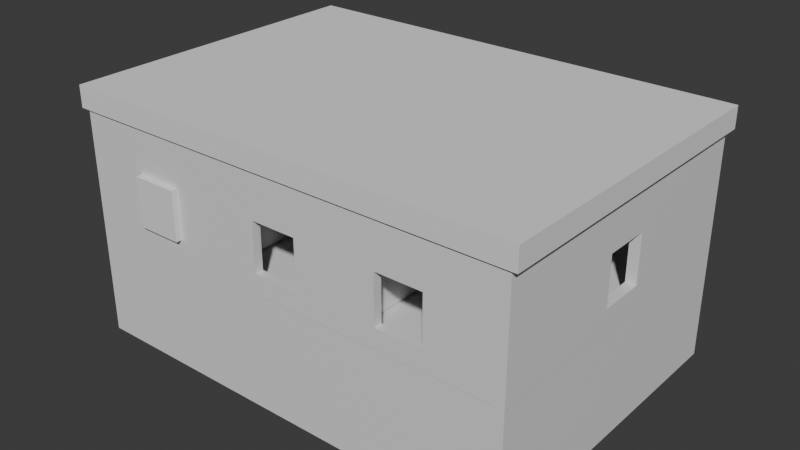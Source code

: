 # Source: house.blend  (saved by Blender 5.1.30; exported with 4.5.12 LTS)
import bpy
from mathutils import Matrix  # noqa: F401  (used for matrix-valued properties, if any)

bpy.ops.wm.read_factory_settings(use_empty=True)
scene = bpy.context.scene
scene.name = 'Scene'

# ---- collections
col_collection = bpy.data.collections.new('Collection'); scene.collection.children.link(col_collection)

# ---- materials (node trees are filled in below, after node groups)
mat_material = bpy.data.materials.new('Material')
mat_material.alpha_threshold = 0.0
mat_material.use_backface_culling_lightprobe_volume = False
mat_material.roughness = 0.5
mat_material.line_color = (0.0, 0.0, 0.0, 1.0)
mat_material_001 = bpy.data.materials.new('Material.001')
mat_material_001.alpha_threshold = 0.0
mat_material_001.use_backface_culling_lightprobe_volume = False
mat_material_001.roughness = 0.5
mat_material_001.line_color = (0.0, 0.0, 0.0, 1.0)

# ---- material node trees
mat_material.use_nodes = True; mat_material.node_tree.nodes.clear()
_N = mat_material.node_tree.nodes; _L = mat_material.node_tree.links
n0 = _N.new('ShaderNodeOutputMaterial'); n0.name = 'Material Output'; n0.location = (200, 100)
n1 = _N.new('ShaderNodeBsdfPrincipled'); n1.name = 'Principled BSDF'; n1.location = (-200, 100)
_L.new(n1.outputs[0], n0.inputs[0])
n0.is_active_output = True
mat_material_001.use_nodes = True; mat_material_001.node_tree.nodes.clear()
_N = mat_material_001.node_tree.nodes; _L = mat_material_001.node_tree.links
n0 = _N.new('ShaderNodeOutputMaterial'); n0.name = 'Material Output'; n0.location = (200, 100)
n1 = _N.new('ShaderNodeBsdfPrincipled'); n1.name = 'Principled BSDF'; n1.location = (-200, 100)
_L.new(n1.outputs[0], n0.inputs[0])
n0.is_active_output = True

# ---- world
world_world = bpy.data.worlds.new('World'); scene.world = world_world
world_world.use_nodes = True; world_world.node_tree.nodes.clear()
_N = world_world.node_tree.nodes; _L = world_world.node_tree.links
n0 = _N.new('ShaderNodeOutputWorld'); n0.name = 'World Output'; n0.location = (200, 100)
n1 = _N.new('ShaderNodeBackground'); n1.name = 'Background'; n1.location = (-200, 100)
n1.inputs[0].default_value = (0.05088, 0.05088, 0.05088, 1.0)
_L.new(n1.outputs[0], n0.inputs[0])
n0.is_active_output = True
world_world.color = (0.05088, 0.05088, 0.05088)
world_world.sun_shadow_jitter_overblur = 0.0

# ---- meshes
me_cube = bpy.data.meshes.new('Cube')
me_cube.from_pydata([(0.9542, 0.9464, -0.9099), (0.9542, -0.9464, -0.9099), (-0.9542, 0.9464, -0.9099), (-0.9542, -0.9464, -0.9099), (1.0, 1.0, 1.0), (1.0, 1.0, -1.0), (1.0, -1.0, 1.0), (1.0, -1.0, -1.0), (-1.0, 1.0, 1.0), (-1.0, 1.0, -1.0), (-1.0, -1.0, 1.0), (-1.0, -1.0, -1.0), (0.9542, -0.9464, 1.0), (-0.9542, -0.9464, 1.0), (-0.9542, 0.9464, 1.0), (0.9542, 0.9464, 1.0), (-0.1782, 0.6646, -0.9099), (-0.1782, 0.6646, -1.0), (0.1782, 0.6646, -0.9099), (0.1782, 0.6646, -1.0), (0.1782, 0.3247, -0.9099), (0.1782, 0.3247, -1.0), (-0.1782, 0.3247, -0.9099), (-0.1782, 0.3247, -1.0), (0.5715, 1.0, -0.8866), (0.5715, 0.9464, -0.8866), (0.5715, 1.0, 0.2674), (0.5715, 0.9464, 0.2674), (0.7341, 1.0, 0.2674), (0.7341, 0.9464, 0.2674), (0.7341, 1.0, -0.8866), (0.7341, 0.9464, -0.8866), (1.0, 0.1451, -0.6586), (0.9542, 0.1451, -0.6586), (1.0, 0.1451, 0.1918), (0.9542, 0.1451, 0.1915), (0.9542, 0.1451, 0.1918), (1.0, -0.146, 0.1918), (0.9542, -0.146, 0.1918), (0.9542, -0.146, -0.1023), (1.0, -0.146, -0.6586), (0.9542, -0.146, -0.6586), (0.4677, -1.0, -0.6586), (0.4677, -0.9464, -0.6586), (0.4677, -1.0, 0.1918), (0.4677, -0.9464, 0.1918), (0.6722, -1.0, 0.1918), (0.6722, -0.9464, 0.1918), (0.6722, -1.0, -0.6586), (0.6722, -0.9464, -0.6586), (-1.0, 0.2448, -0.2448), (-1.0, 0.2448, -0.6586), (-0.9542, 0.2448, -0.6586), (-1.0, 0.2448, 0.1918), (-0.9542, 0.2448, 0.1918), (-1.0, 0.05763, 0.1918), (-0.9542, 0.05763, 0.1918), (-1.0, 0.05763, -0.6586), (-0.9542, 0.05763, -0.01311), (-0.9542, 0.05763, -0.6586), (-0.1006, -1.0, -0.2697), (-0.1006, -0.9464, -0.6586), (-0.1006, -1.0, -0.6586), (-0.1006, -1.0, 0.1918), (-0.1006, -0.9464, 0.1918), (-0.1006, -0.9464, -0.2485), (0.1039, -1.0, 0.1918), (0.1039, -0.9464, 0.1918), (0.1039, -1.0, -0.4332), (0.1039, -0.9464, -0.6586), (0.1039, -1.0, -0.6586)], [], [(1, 3, 65, 61, 69, 43, 49), (3, 58, 56, 54, 14, 13), (2, 22, 16, 18, 0), (0, 1, 39, 41, 33, 35, 15), (2, 25, 27, 29, 15, 14), (4, 8, 10, 13, 14, 15), (7, 6, 46, 48, 42, 11), (11, 10, 55, 57, 51, 50, 9), (9, 5, 21, 19, 17), (5, 4, 34, 32, 40, 7), (9, 8, 26, 24, 30, 5), (15, 12, 13, 10, 6, 4), (21, 20, 18, 19), (19, 18, 16, 17), (17, 16, 22, 23), (0, 18, 20, 22, 2, 3, 1), (17, 23, 21, 5, 7, 11, 9), (23, 22, 20, 21), (25, 24, 26, 27), (5, 30, 28, 26, 8, 4), (31, 30, 24, 25), (30, 31, 29, 28), (15, 29, 31, 25, 2, 0), (28, 29, 27, 26), (33, 32, 34, 36, 35), (15, 35, 36, 38, 39, 1, 12), (7, 40, 37, 34, 4, 6), (41, 40, 32, 33), (40, 41, 39, 38, 37), (37, 38, 36, 34), (42, 43, 45, 44), (11, 42, 68, 70, 62, 60), (47, 45, 13, 12, 1, 49), (48, 49, 43, 42), (49, 48, 46, 47), (47, 46, 44, 45), (51, 52, 54, 53, 50), (14, 54, 52, 59, 58, 3, 2), (57, 59, 52, 51), (59, 57, 55, 56, 58), (9, 50, 53, 55, 10, 8), (56, 55, 53, 54), (63, 66, 68, 42, 44, 46, 6, 10, 11, 60), (62, 61, 65, 64, 63, 60), (43, 69, 67, 64, 65, 3, 13, 45), (70, 69, 61, 62), (69, 70, 68, 66, 67), (67, 66, 63, 64)])
_uv = me_cube.uv_layers.new(name='UVMap')
_uv.uv.foreach_set('vector', [0.375, 0.75, 0.375, 1.0, 0.4577, 0.8882, 0.4064, 0.8882, 0.4064, 0.8614, 0.4064, 0.8137, 0.4064, 0.7869, 0.375, 0.0, 0.4871, 0.1326, 0.5127, 0.1326, 0.5127, 0.1573, 0.6137, 0.25, 0.6137, 0.0, 0.125, 0.5, 0.2267, 0.5821, 0.2267, 0.5372, 0.2733, 0.5372, 0.375, 0.5, 0.375, 0.5, 0.375, 0.75, 0.476, 0.6443, 0.4064, 0.6443, 0.4064, 0.6058, 0.5127, 0.6058, 0.6137, 0.5, 0.375, 0.25, 0.3779, 0.4499, 0.5222, 0.4499, 0.5222, 0.4712, 0.6137, 0.5, 0.6137, 0.25, 0.625, 0.5, 0.875, 0.5, 0.875, 0.75, 0.8693, 0.7433, 0.8693, 0.5067, 0.6307, 0.5067, 0.375, 0.75, 0.625, 0.75, 0.524, 0.791, 0.4177, 0.791, 0.4177, 0.8165, 0.375, 1.0, 0.375, 0.0, 0.625, 0.0, 0.524, 0.1322, 0.4177, 0.1322, 0.4177, 0.1556, 0.4694, 0.1556, 0.375, 0.25, 0.125, 0.5, 0.375, 0.5, 0.2723, 0.5844, 0.2723, 0.5419, 0.2277, 0.5419, 0.375, 0.5, 0.625, 0.5, 0.524, 0.6069, 0.4177, 0.6069, 0.4177, 0.6432, 0.375, 0.75, 0.375, 0.25, 0.625, 0.25, 0.5334, 0.4464, 0.3892, 0.4464, 0.3892, 0.4668, 0.375, 0.5, 0.6307, 0.5067, 0.6307, 0.7433, 0.8693, 0.7433, 0.875, 0.75, 0.625, 0.75, 0.625, 0.5, 0.4731, 0.75, 0.4976, 0.75, 0.4976, 0.5, 0.4731, 0.5, 0.4731, 0.5, 0.4976, 0.5, 0.4976, 0.25, 0.4731, 0.25, 0.4731, 0.25, 0.4976, 0.25, 0.4976, 0.0, 0.4731, 0.0, 0.375, 0.5, 0.2733, 0.5372, 0.2733, 0.5821, 0.2267, 0.5821, 0.125, 0.5, 0.125, 0.75, 0.375, 0.75, 0.2277, 0.5419, 0.2277, 0.5844, 0.2723, 0.5844, 0.375, 0.5, 0.375, 0.75, 0.125, 0.75, 0.125, 0.5, 0.4731, 1.0, 0.4976, 1.0, 0.4976, 0.75, 0.4731, 0.75, 0.375, 0.3319, 0.375, 0.4308, 0.625, 0.4308, 0.625, 0.3319, 0.375, 0.5, 0.3892, 0.4668, 0.5334, 0.4668, 0.5334, 0.4464, 0.625, 0.25, 0.625, 0.5, 0.2069, 0.75, 0.3058, 0.75, 0.3058, 0.5, 0.2069, 0.5, 0.375, 0.8192, 0.375, 0.9181, 0.625, 0.9181, 0.625, 0.8192, 0.6137, 0.5, 0.5222, 0.4712, 0.3779, 0.4712, 0.3779, 0.4499, 0.375, 0.25, 0.375, 0.5, 0.6942, 0.75, 0.7931, 0.75, 0.7931, 0.5, 0.6942, 0.5, 0.375, 0.3001, 0.375, 0.4204, 0.625, 0.4204, 0.625, 0.3001, 0.6249, 0.3001, 0.6137, 0.5, 0.5127, 0.6058, 0.5127, 0.6058, 0.5127, 0.6443, 0.476, 0.6443, 0.375, 0.75, 0.6137, 0.75, 0.375, 0.75, 0.4177, 0.6432, 0.524, 0.6432, 0.524, 0.6069, 0.625, 0.5, 0.625, 0.75, 0.1751, 0.75, 0.2954, 0.75, 0.2954, 0.5, 0.1751, 0.5, 0.375, 0.8296, 0.375, 0.9499, 0.5386, 0.9499, 0.625, 0.9499, 0.625, 0.8296, 0.7046, 0.75, 0.8249, 0.75, 0.8249, 0.5, 0.7046, 0.5, 0.375, 0.3163, 0.375, 0.4152, 0.625, 0.4152, 0.625, 0.3163, 0.375, 1.0, 0.4177, 0.8165, 0.4458, 0.862, 0.4177, 0.862, 0.4177, 0.8876, 0.4663, 0.8876, 0.5127, 0.7869, 0.5127, 0.8137, 0.6137, 1.0, 0.6137, 0.75, 0.375, 0.75, 0.4064, 0.7869, 0.1913, 0.75, 0.2902, 0.75, 0.2902, 0.5, 0.1913, 0.5, 0.375, 0.8348, 0.375, 0.9337, 0.625, 0.9337, 0.625, 0.8348, 0.7098, 0.75, 0.8087, 0.75, 0.8087, 0.5, 0.7098, 0.5, 0.375, 0.3571, 0.375, 0.4774, 0.625, 0.4774, 0.625, 0.3571, 0.4966, 0.3571, 0.6137, 0.25, 0.5127, 0.1573, 0.4064, 0.1573, 0.4064, 0.1326, 0.4871, 0.1326, 0.375, 0.0, 0.375, 0.25, 0.2321, 0.75, 0.3524, 0.75, 0.3524, 0.5, 0.2321, 0.5, 0.375, 0.7726, 0.375, 0.8929, 0.625, 0.8929, 0.625, 0.7726, 0.5648, 0.7726, 0.375, 0.25, 0.4694, 0.1556, 0.524, 0.1556, 0.524, 0.1322, 0.625, 0.0, 0.625, 0.25, 0.6476, 0.75, 0.7679, 0.75, 0.7679, 0.5, 0.6476, 0.5, 0.524, 0.8876, 0.524, 0.862, 0.4458, 0.862, 0.4177, 0.8165, 0.524, 0.8165, 0.524, 0.791, 0.625, 0.75, 0.625, 1.0, 0.375, 1.0, 0.4663, 0.8876, 0.375, 0.3163, 0.375, 0.4152, 0.4956, 0.4152, 0.625, 0.4152, 0.625, 0.3163, 0.4893, 0.3163, 0.4064, 0.8137, 0.4064, 0.8614, 0.5127, 0.8614, 0.5127, 0.8882, 0.4577, 0.8882, 0.375, 1.0, 0.6137, 1.0, 0.5127, 0.8137, 0.1913, 0.75, 0.2902, 0.75, 0.2902, 0.5, 0.1913, 0.5, 0.375, 0.8348, 0.375, 0.9337, 0.4413, 0.9337, 0.625, 0.9337, 0.625, 0.8348, 0.7098, 0.75, 0.8087, 0.75, 0.8087, 0.5, 0.7098, 0.5])
me_cube.materials.append(mat_material)
me_cube.use_mirror_vertex_groups = False
me_cube.update()
me_cube_001 = bpy.data.meshes.new('Cube.001')
me_cube_001.from_pydata([(-1.0, -1.0, -1.0), (-1.0, -1.0, 1.0), (-1.0, 1.0, -1.0), (-1.0, 1.0, 1.0), (1.0, -1.0, -1.0), (1.0, -1.0, 1.0), (1.0, 1.0, -1.0), (1.0, 1.0, 1.0), (-0.9345, 0.9327, 1.0), (-0.9345, 0.9327, -1.0), (0.9345, 0.9327, 1.0), (0.9345, 0.9327, -1.0), (0.9345, -0.9327, 1.0), (0.9345, -0.9327, -1.0), (-0.9345, 0.5905, -1.0), (-0.9345, -0.9327, 1.0), (-0.9345, -0.9327, -1.0), (-0.2591, 1.0, -1.0), (-0.2591, 0.9327, -1.0), (-0.2591, 1.0, 0.2286), (-0.2591, 0.9327, 0.2286), (0.2198, 0.9327, 0.2286), (0.2198, 1.0, 0.2286), (0.2198, 1.0, -1.0), (0.2198, 0.9327, -1.0)], [], [(0, 1, 3, 2), (2, 3, 7, 6, 23, 22, 19, 17), (6, 7, 5, 4), (4, 5, 1, 0), (2, 17, 18, 9, 14), (7, 10, 12, 15, 1, 5), (13, 12, 10, 11), (11, 10, 8, 9, 18, 20, 21, 24), (1, 15, 8, 10, 7, 3), (9, 8, 15, 16, 14), (16, 15, 12, 13), (16, 13, 4, 0, 2, 14), (19, 20, 18, 17), (21, 22, 23, 24), (22, 21, 20, 19), (24, 23, 6, 4, 13, 11)])
_uv = me_cube_001.uv_layers.new(name='UVMap')
_uv.uv.foreach_set('vector', [0.375, 0.0, 0.625, 0.0, 0.625, 0.25, 0.375, 0.25, 0.375, 0.25, 0.625, 0.25, 0.625, 0.5, 0.375, 0.5, 0.375, 0.4025, 0.5286, 0.4025, 0.5286, 0.3426, 0.375, 0.3426, 0.375, 0.5, 0.625, 0.5, 0.625, 0.75, 0.375, 0.75, 0.375, 0.75, 0.625, 0.75, 0.625, 1.0, 0.375, 1.0, 0.125, 0.5, 0.2176, 0.5, 0.2176, 0.5084, 0.1332, 0.5084, 0.1332, 0.5512, 0.625, 0.5, 0.6332, 0.5084, 0.6332, 0.7416, 0.8668, 0.7416, 0.875, 0.75, 0.625, 0.75, 0.4209, 0.75, 0.5644, 0.75, 0.5644, 0.5, 0.4209, 0.5, 0.4209, 0.5, 0.5644, 0.5, 0.5644, 0.25, 0.4209, 0.25, 0.4209, 0.3403, 0.509, 0.3403, 0.509, 0.4044, 0.4209, 0.4044, 0.875, 0.75, 0.8668, 0.7416, 0.8668, 0.5084, 0.6332, 0.5084, 0.625, 0.5, 0.875, 0.5, 0.4209, 0.25, 0.5644, 0.25, 0.5644, 0.0, 0.4209, 0.0, 0.4209, 0.2041, 0.4209, 1.0, 0.5644, 1.0, 0.5644, 0.75, 0.4209, 0.75, 0.1332, 0.7416, 0.3668, 0.7416, 0.375, 0.75, 0.125, 0.75, 0.125, 0.5, 0.1332, 0.5512, 0.625, 0.4204, 0.625, 0.3602, 0.3753, 0.3602, 0.3753, 0.4204, 0.625, 0.8898, 0.625, 0.8296, 0.3753, 0.8296, 0.3753, 0.8898, 0.7046, 0.75, 0.7648, 0.75, 0.7648, 0.5, 0.7046, 0.5, 0.2775, 0.5084, 0.2775, 0.5, 0.375, 0.5, 0.375, 0.75, 0.3668, 0.7416, 0.3668, 0.5084])
me_cube_001.update()
me_cube_002 = bpy.data.meshes.new('Cube.002')
me_cube_002.from_pydata([(-1.0, -1.0, -1.0), (-1.0, -1.0, 1.0), (-1.0, 1.0, -1.0), (-1.0, 1.0, 1.0), (1.0, -1.0, -1.0), (1.0, -1.0, 1.0), (1.0, 1.0, -1.0), (1.0, 1.0, 1.0), (-0.9345, 0.9327, 1.0), (-0.9345, 0.9327, -1.0), (0.9345, 0.9327, 1.0), (0.9345, 0.9327, -1.0), (0.9345, -0.9327, 1.0), (0.9345, -0.9327, -1.0), (-0.9345, 0.5905, -1.0), (-0.9345, -0.9327, 1.0), (-0.9345, -0.9327, -1.0), (-0.2377, 1.0, -1.0), (-0.2377, 0.9327, -1.0), (-0.2377, 1.0, 0.2286), (-0.2377, 0.9327, 0.2286), (0.2412, 0.9327, 0.2286), (0.2412, 1.0, 0.2286), (0.2412, 1.0, -1.0), (0.2412, 0.9327, -1.0), (-0.3618, -0.9327, -0.7587), (-0.3618, -1.0, -0.7587), (-0.3618, -0.9327, 0.148), (-0.3618, -1.0, 0.148), (0.2404, -0.9327, 0.148), (0.2404, -1.0, 0.148), (0.2404, -0.9327, -0.7587), (0.2404, -1.0, -0.7587)], [], [(0, 1, 3, 2), (2, 3, 7, 6, 23, 22, 19, 17), (6, 7, 5, 4), (4, 5, 30, 32, 26, 0), (2, 17, 18, 9, 14), (7, 10, 12, 15, 1, 5), (13, 12, 10, 11), (11, 10, 8, 9, 18, 20, 21, 24), (1, 15, 8, 10, 7, 3), (9, 8, 15, 16, 14), (16, 15, 27, 25, 31, 13), (16, 13, 4, 0, 2, 14), (19, 20, 18, 17), (21, 22, 23, 24), (22, 21, 20, 19), (24, 23, 6, 4, 13, 11), (26, 25, 27, 28), (0, 26, 28, 30, 5, 1), (13, 31, 29, 27, 15, 12), (32, 31, 25, 26), (31, 32, 30, 29), (29, 30, 28, 27)])
_uv = me_cube_002.uv_layers.new(name='UVMap')
_uv.uv.foreach_set('vector', [0.375, 0.0, 0.625, 0.0, 0.625, 0.25, 0.375, 0.25, 0.375, 0.25, 0.625, 0.25, 0.625, 0.5, 0.375, 0.5, 0.375, 0.4052, 0.5286, 0.4052, 0.5286, 0.3453, 0.375, 0.3453, 0.375, 0.5, 0.625, 0.5, 0.625, 0.75, 0.375, 0.75, 0.375, 0.75, 0.625, 0.75, 0.5185, 0.845, 0.4052, 0.845, 0.4052, 0.9202, 0.375, 1.0, 0.125, 0.5, 0.2203, 0.5, 0.2203, 0.5084, 0.1332, 0.5084, 0.1332, 0.5512, 0.625, 0.5, 0.6332, 0.5084, 0.6332, 0.7416, 0.8668, 0.7416, 0.875, 0.75, 0.625, 0.75, 0.4209, 0.75, 0.5644, 0.75, 0.5644, 0.5, 0.4209, 0.5, 0.4209, 0.5, 0.5644, 0.5, 0.5644, 0.25, 0.4209, 0.25, 0.4209, 0.3432, 0.509, 0.3432, 0.509, 0.4073, 0.4209, 0.4073, 0.875, 0.75, 0.8668, 0.7416, 0.8668, 0.5084, 0.6332, 0.5084, 0.625, 0.5, 0.875, 0.5, 0.4209, 0.25, 0.5644, 0.25, 0.5644, 0.0, 0.4209, 0.0, 0.4209, 0.2041, 0.4209, 1.0, 0.5644, 1.0, 0.5032, 0.9234, 0.4382, 0.9234, 0.4382, 0.8428, 0.4209, 0.75, 0.1332, 0.7416, 0.3668, 0.7416, 0.375, 0.75, 0.125, 0.75, 0.125, 0.5, 0.1332, 0.5512, 0.625, 0.4204, 0.625, 0.3602, 0.3753, 0.3602, 0.3753, 0.4204, 0.625, 0.8898, 0.625, 0.8296, 0.3753, 0.8296, 0.3753, 0.8898, 0.7046, 0.75, 0.7648, 0.75, 0.7648, 0.5, 0.7046, 0.5, 0.2802, 0.5084, 0.2802, 0.5, 0.375, 0.5, 0.375, 0.75, 0.3668, 0.7416, 0.3668, 0.5084, 0.375, 0.3216, 0.375, 0.3818, 0.625, 0.3818, 0.625, 0.3216, 0.375, 1.0, 0.4052, 0.9202, 0.5185, 0.9202, 0.5185, 0.845, 0.625, 0.75, 0.625, 1.0, 0.4209, 0.75, 0.4382, 0.8428, 0.5032, 0.8428, 0.5032, 0.9234, 0.5644, 1.0, 0.5644, 0.75, 0.1966, 0.75, 0.2568, 0.75, 0.2568, 0.5, 0.1966, 0.5, 0.375, 0.8682, 0.375, 0.9284, 0.625, 0.9284, 0.625, 0.8682, 0.7432, 0.75, 0.8034, 0.75, 0.8034, 0.5, 0.7432, 0.5])
me_cube_002.update()
me_cube_003 = bpy.data.meshes.new('Cube.003')
me_cube_003.from_pydata([(-1.0, -1.0, -1.0), (-1.0, -1.0, 1.0), (-1.0, 1.0, -1.0), (-1.0, 1.0, 1.0), (1.0, -1.0, -1.0), (1.0, -1.0, 1.0), (1.0, 1.0, -1.0), (1.0, 1.0, 1.0), (-0.9345, 0.9327, 1.0), (-0.9345, 0.9327, -1.0), (0.9345, 0.9327, 1.0), (0.9345, 0.9327, -1.0), (0.9345, -0.9327, 1.0), (0.9345, -0.9327, -1.0), (-0.9345, 0.5905, -1.0), (-0.9345, -0.9327, 1.0), (-0.9345, -0.9327, -1.0), (-0.09979, -0.9327, -1.0), (-0.09979, -1.0, -1.0), (-0.09979, -0.9327, 0.2286), (-0.09979, -1.0, 0.2286), (0.5428, -0.9327, 0.2286), (0.5428, -1.0, 0.2286), (0.5428, -0.9327, -1.0), (0.5428, -1.0, -1.0)], [], [(0, 1, 3, 2), (2, 3, 7, 6), (6, 7, 5, 4), (4, 5, 1, 0, 18, 20, 22, 24), (2, 6, 4, 13, 11, 9, 14), (7, 10, 12, 15, 1, 5), (13, 12, 10, 11), (11, 10, 8, 9), (1, 15, 8, 10, 7, 3), (9, 8, 15, 16, 14), (16, 15, 12, 13, 23, 21, 19, 17), (16, 17, 18, 0, 2, 14), (19, 20, 18, 17), (22, 21, 23, 24), (21, 22, 20, 19), (24, 23, 13, 4)])
_uv = me_cube_003.uv_layers.new(name='UVMap')
_uv.uv.foreach_set('vector', [0.375, 0.0, 0.625, 0.0, 0.625, 0.25, 0.375, 0.25, 0.375, 0.25, 0.625, 0.25, 0.625, 0.5, 0.375, 0.5, 0.375, 0.5, 0.625, 0.5, 0.625, 0.75, 0.375, 0.75, 0.375, 0.75, 0.625, 0.75, 0.625, 1.0, 0.375, 1.0, 0.375, 0.8875, 0.5286, 0.8875, 0.5286, 0.8072, 0.375, 0.8072, 0.125, 0.5, 0.375, 0.5, 0.375, 0.75, 0.3668, 0.7416, 0.3668, 0.5084, 0.1332, 0.5084, 0.1332, 0.5512, 0.625, 0.5, 0.6332, 0.5084, 0.6332, 0.7416, 0.8668, 0.7416, 0.875, 0.75, 0.625, 0.75, 0.4209, 0.75, 0.5644, 0.75, 0.5644, 0.5, 0.4209, 0.5, 0.4209, 0.5, 0.5644, 0.5, 0.5644, 0.25, 0.4209, 0.25, 0.875, 0.75, 0.8668, 0.7416, 0.8668, 0.5084, 0.6332, 0.5084, 0.625, 0.5, 0.875, 0.5, 0.4209, 0.25, 0.5644, 0.25, 0.5644, 0.0, 0.4209, 0.0, 0.4209, 0.2041, 0.4209, 1.0, 0.5644, 1.0, 0.5644, 0.75, 0.4209, 0.75, 0.4209, 0.8024, 0.509, 0.8024, 0.509, 0.8883, 0.4209, 0.8883, 0.1332, 0.7416, 0.2375, 0.7416, 0.2375, 0.75, 0.125, 0.75, 0.125, 0.5, 0.1332, 0.5512, 0.625, 0.4411, 0.625, 0.4007, 0.3753, 0.4007, 0.3753, 0.4411, 0.625, 0.8493, 0.625, 0.8089, 0.3753, 0.8089, 0.3753, 0.8493, 0.6839, 0.75, 0.7243, 0.75, 0.7243, 0.5, 0.6839, 0.5, 0.3178, 0.75, 0.3178, 0.7416, 0.3668, 0.7416, 0.375, 0.75])
me_cube_003.update()
me_cube_004 = bpy.data.meshes.new('Cube.004')
me_cube_004.from_pydata([(0.9542, 0.9464, -0.9099), (0.9542, -0.9464, -0.9099), (-0.9542, 0.9464, -0.9099), (-0.9542, -0.9464, -0.9099), (1.0, 1.0, 1.0), (1.0, 1.0, -1.0), (1.0, -1.0, 1.0), (1.0, -1.0, -1.0), (-1.0, 1.0, 1.0), (-1.0, 1.0, -1.0), (-1.0, -1.0, 1.0), (-1.0, -1.0, -1.0), (0.9542, -0.9464, 1.0), (-0.9542, -0.9464, 1.0), (-0.9542, 0.9464, 1.0), (0.9542, 0.9464, 1.0)], [], [(1, 3, 13, 12), (3, 2, 14, 13), (2, 3, 1, 0), (0, 1, 12, 15), (2, 0, 15, 14), (4, 8, 10, 13, 14, 15), (7, 6, 10, 11), (11, 10, 8, 9), (9, 5, 7, 11), (5, 4, 6, 7), (9, 8, 4, 5), (15, 12, 13, 10, 6, 4)])
_uv = me_cube_004.uv_layers.new(name='UVMap')
_uv.uv.foreach_set('vector', [0.375, 0.75, 0.375, 1.0, 0.6137, 1.0, 0.6137, 0.75, 0.375, 0.0, 0.375, 0.25, 0.6137, 0.25, 0.6137, 0.0, 0.125, 0.5, 0.125, 0.75, 0.375, 0.75, 0.375, 0.5, 0.375, 0.5, 0.375, 0.75, 0.6137, 0.75, 0.6137, 0.5, 0.375, 0.25, 0.375, 0.5, 0.6137, 0.5, 0.6137, 0.25, 0.625, 0.5, 0.875, 0.5, 0.875, 0.75, 0.8693, 0.7433, 0.8693, 0.5067, 0.6307, 0.5067, 0.375, 0.75, 0.625, 0.75, 0.625, 1.0, 0.375, 1.0, 0.375, 0.0, 0.625, 0.0, 0.625, 0.25, 0.375, 0.25, 0.125, 0.5, 0.375, 0.5, 0.375, 0.75, 0.125, 0.75, 0.375, 0.5, 0.625, 0.5, 0.625, 0.75, 0.375, 0.75, 0.375, 0.25, 0.625, 0.25, 0.625, 0.5, 0.375, 0.5, 0.6307, 0.5067, 0.6307, 0.7433, 0.8693, 0.7433, 0.875, 0.75, 0.625, 0.75, 0.625, 0.5])
me_cube_004.materials.append(mat_material_001)
me_cube_004.use_mirror_vertex_groups = False
me_cube_004.update()
me_cube_005 = bpy.data.meshes.new('Cube.005')
me_cube_005.from_pydata([(-1.0, -1.0, -1.0), (-1.0, -1.0, 1.0), (-1.0, 1.0, -1.0), (-1.0, 1.0, 1.0), (1.0, -1.0, -1.0), (1.0, -1.0, 1.0), (1.0, 1.0, -1.0), (1.0, 1.0, 1.0)], [], [(0, 1, 3, 2), (2, 3, 7, 6), (6, 7, 5, 4), (4, 5, 1, 0), (2, 6, 4, 0), (7, 3, 1, 5)])
_uv = me_cube_005.uv_layers.new(name='UVMap')
_uv.uv.foreach_set('vector', [0.375, 0.0, 0.625, 0.0, 0.625, 0.25, 0.375, 0.25, 0.375, 0.25, 0.625, 0.25, 0.625, 0.5, 0.375, 0.5, 0.375, 0.5, 0.625, 0.5, 0.625, 0.75, 0.375, 0.75, 0.375, 0.75, 0.625, 0.75, 0.625, 1.0, 0.375, 1.0, 0.125, 0.5, 0.375, 0.5, 0.375, 0.75, 0.125, 0.75, 0.625, 0.5, 0.875, 0.5, 0.875, 0.75, 0.625, 0.75])
me_cube_005.update()
me_cube_009 = bpy.data.meshes.new('Cube.009')
me_cube_009.from_pydata([(-1.0, -1.0, -1.0), (-1.0, -1.0, 1.0), (-1.0, 1.0, -1.0), (-1.0, 1.0, 1.0), (1.0, -1.0, -1.0), (1.0, -1.0, 1.0), (1.0, 1.0, -1.0), (1.0, 1.0, 1.0)], [], [(0, 1, 3, 2), (2, 3, 7, 6), (6, 7, 5, 4), (4, 5, 1, 0), (2, 6, 4, 0), (7, 3, 1, 5)])
_uv = me_cube_009.uv_layers.new(name='UVMap')
_uv.uv.foreach_set('vector', [0.375, 0.0, 0.625, 0.0, 0.625, 0.25, 0.375, 0.25, 0.375, 0.25, 0.625, 0.25, 0.625, 0.5, 0.375, 0.5, 0.375, 0.5, 0.625, 0.5, 0.625, 0.75, 0.375, 0.75, 0.375, 0.75, 0.625, 0.75, 0.625, 1.0, 0.375, 1.0, 0.125, 0.5, 0.375, 0.5, 0.375, 0.75, 0.125, 0.75, 0.625, 0.5, 0.875, 0.5, 0.875, 0.75, 0.625, 0.75])
me_cube_009.update()

# ---- objects
ob_cube = bpy.data.objects.new('Cube', me_cube)
ob_cube_001 = bpy.data.objects.new('Cube.001', me_cube_001)
ob_cube_002 = bpy.data.objects.new('Cube.002', me_cube_002)
ob_cube_003 = bpy.data.objects.new('Cube.003', me_cube_003)
ob_cube_004 = bpy.data.objects.new('Cube.004', me_cube_004)
ob_cube_005 = bpy.data.objects.new('Cube.005', me_cube_005)
ob_cube_009 = bpy.data.objects.new('Cube.009', me_cube_009)

# ---- transforms, parenting, visibility, modifiers, constraints
ob_cube.location = (0.0, 0.0, 0.0)
ob_cube.scale = (21.0, 14.75, 5.334)
ob_cube.lock_rotations_4d = False
ob_cube.empty_display_type = 'ARROWS'
ob_cube.lineart.crease_threshold = 0.0
ob_cube_001.location = (-13.75, -7.557, 0.2827)
ob_cube_001.scale = (7.131, 7.15, 5.003)
ob_cube_002.location = (0.4675, -7.557, 0.2827)
ob_cube_002.scale = (7.131, 7.15, 5.003)
ob_cube_003.location = (-15.07, 9.533, 0.2827)
ob_cube_003.scale = (5.315, 4.799, 5.003)
ob_cube_004.location = (0.0, 0.0, -10.66)
ob_cube_004.scale = (21.0, 14.75, 5.334)
ob_cube_004.lock_rotations_4d = False
ob_cube_004.empty_display_type = 'ARROWS'
ob_cube_004.lineart.crease_threshold = 0.0
ob_cube_005.location = (0.0, 0.0, 6.189)
ob_cube_005.scale = (21.59, 14.99, 1.0)
ob_cube_009.location = (-12.79, -14.28, -1.245)
ob_cube_009.rotation_euler = (0.0, 0.0, 1.571)
ob_cube_009.scale = (1.0, 2.147, 2.268)

# ---- collection membership
col_collection.objects.link(ob_cube)
col_collection.objects.link(ob_cube_001)
col_collection.objects.link(ob_cube_002)
col_collection.objects.link(ob_cube_003)
col_collection.objects.link(ob_cube_004)
col_collection.objects.link(ob_cube_005)
col_collection.objects.link(ob_cube_009)

# ---- scene / render settings (as saved in the file)
scene.frame_start = 1; scene.frame_end = 250; scene.frame_set(1)
scene.render.engine = 'BLENDER_EEVEE_NEXT'
scene.render.bake_bias = 0.0
scene.render.bake_samples = 0
scene.cycles.sampling_pattern = 'TABULATED_SOBOL'
scene.eevee.use_volume_custom_range = False
bpy.context.view_layer.update()

# ---- added for rendering (the .blend has no active camera and no usable light): camera, sun
cam_auto = bpy.data.cameras.new('AutoCamera')
cam_auto.lens = 50.0
cam_auto.sensor_width = 36.0
cam_auto.clip_end = 1000.0
ob_auto_camera = bpy.data.objects.new('AutoCamera', cam_auto)
scene.collection.objects.link(ob_auto_camera)
ob_auto_camera.location = (53.2892, -64.0942, 38.2305)
ob_auto_camera.rotation_euler = (1.09748, -7.21219e-08, 0.694738)
scene.camera = ob_auto_camera
light_auto_sun = bpy.data.lights.new('AutoSun', 'SUN')
light_auto_sun.energy = 3.0
light_auto_sun.angle = 0.0523599
ob_auto_sun = bpy.data.objects.new('AutoSun', light_auto_sun)
scene.collection.objects.link(ob_auto_sun)
ob_auto_sun.rotation_euler = (0.872665, 0.174533, 0.523599)
bpy.context.view_layer.update()
